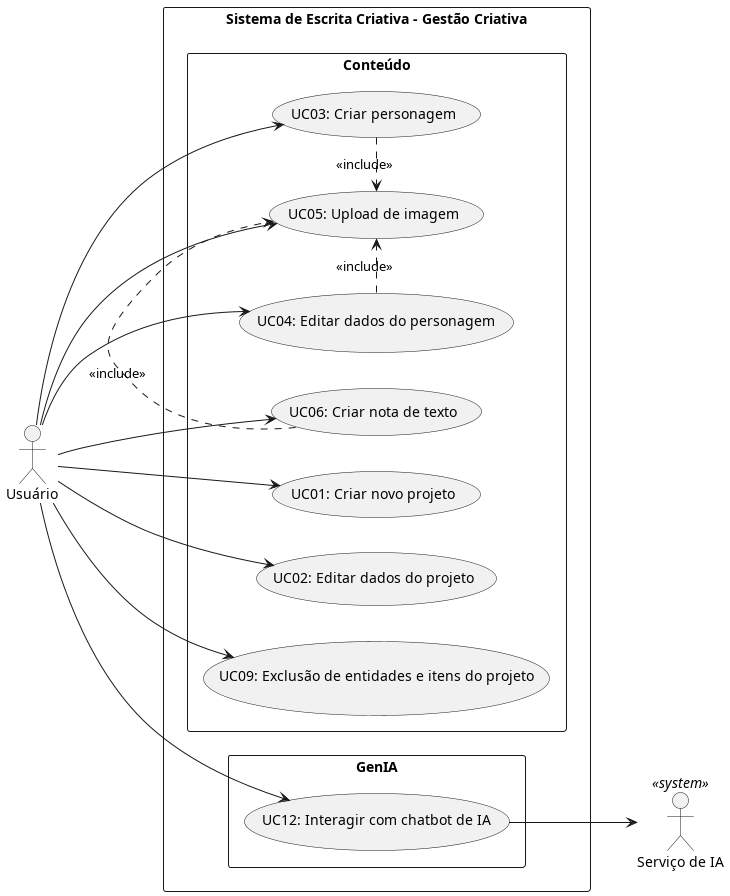

The diagram above was rendered by PlantUML. Its source (embedded in the PNG):
@startuml UC_Conteudo
left to right direction
skinparam PackageStyle rectangle

actor "Usuário" as U
actor "Serviço de IA" as IA <<system>>

rectangle "Sistema de Escrita Criativa - Gestão Criativa" {
    package "Conteúdo" {
        usecase "UC01: Criar novo projeto" as UC01
        usecase "UC02: Editar dados do projeto" as UC02
        usecase "UC03: Criar personagem" as UC03
        usecase "UC04: Editar dados do personagem" as UC04
        usecase "UC05: Upload de imagem" as UC05
        usecase "UC06: Criar nota de texto" as UC06
        usecase "UC09: Exclusão de entidades e itens do projeto" as UC09
    }
    
    package "GenIA" {
        usecase "UC12: Interagir com chatbot de IA" as UC12
    }
}

U --> UC12
UC12 --> IA
U --> UC01
U --> UC02
U --> UC03
U --> UC04
U --> UC05
U --> UC06
U --> UC09

UC03 .> UC05: <<include>>
UC04 .> UC05: <<include>>
UC06 .> UC05: <<include>>
@enduml